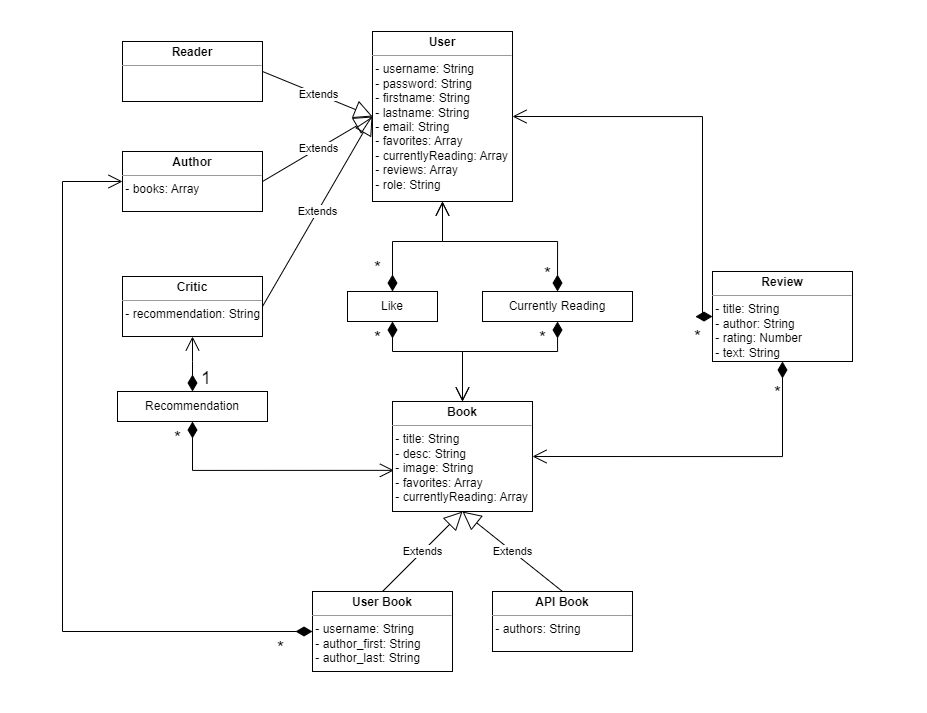

The diagram above was exported from draw.io. Its source (the exported page's mxGraphModel, read from the mxfile embedded in the PNG):
<mxGraphModel dx="1222" dy="674" grid="1" gridSize="10" guides="1" tooltips="1" connect="1" arrows="1" fold="1" page="1" pageScale="1" pageWidth="1200" pageHeight="1600" math="0" shadow="0">
  <root>
    <mxCell id="0" />
    <mxCell id="1" parent="0" />
    <mxCell id="sTonlDkrCWz8uclU1UZK-2" value="&lt;p style=&quot;margin:0px;margin-top:4px;text-align:center;&quot;&gt;&lt;b&gt;Reader&lt;/b&gt;&lt;/p&gt;&lt;hr size=&quot;1&quot;&gt;&lt;div style=&quot;height:2px;&quot;&gt;&lt;/div&gt;" style="verticalAlign=top;align=left;overflow=fill;fontSize=12;fontFamily=Helvetica;html=1;whiteSpace=wrap;" vertex="1" parent="1">
      <mxGeometry x="330" y="120" width="140" height="60" as="geometry" />
    </mxCell>
    <mxCell id="sTonlDkrCWz8uclU1UZK-3" value="&lt;p style=&quot;margin:0px;margin-top:4px;text-align:center;&quot;&gt;&lt;b&gt;Author&lt;/b&gt;&lt;/p&gt;&lt;hr size=&quot;1&quot;&gt;&lt;div style=&quot;height:2px;&quot;&gt;&amp;nbsp;- books: Array&lt;/div&gt;" style="verticalAlign=top;align=left;overflow=fill;fontSize=12;fontFamily=Helvetica;html=1;whiteSpace=wrap;" vertex="1" parent="1">
      <mxGeometry x="330" y="230" width="140" height="60" as="geometry" />
    </mxCell>
    <mxCell id="sTonlDkrCWz8uclU1UZK-4" value="&lt;p style=&quot;margin:0px;margin-top:4px;text-align:center;&quot;&gt;&lt;b&gt;Critic&lt;/b&gt;&lt;/p&gt;&lt;hr size=&quot;1&quot;&gt;&lt;div style=&quot;height:2px;&quot;&gt;&amp;nbsp;- recommendation: String&lt;/div&gt;" style="verticalAlign=top;align=left;overflow=fill;fontSize=12;fontFamily=Helvetica;html=1;whiteSpace=wrap;" vertex="1" parent="1">
      <mxGeometry x="330" y="355" width="140" height="60" as="geometry" />
    </mxCell>
    <mxCell id="sTonlDkrCWz8uclU1UZK-5" value="&lt;p style=&quot;margin:0px;margin-top:4px;text-align:center;&quot;&gt;&lt;b&gt;Book&lt;/b&gt;&lt;/p&gt;&lt;hr size=&quot;1&quot;&gt;&amp;nbsp;- title: String&lt;div style=&quot;height:2px;&quot;&gt;&amp;nbsp;- desc: String&lt;br&gt;&amp;nbsp;- image: String&lt;br&gt;&amp;nbsp;- favorites: Array&lt;br&gt;&amp;nbsp;- currentlyReading: Array&lt;br&gt;&lt;/div&gt;" style="verticalAlign=top;align=left;overflow=fill;fontSize=12;fontFamily=Helvetica;html=1;whiteSpace=wrap;" vertex="1" parent="1">
      <mxGeometry x="600" y="480" width="140" height="110" as="geometry" />
    </mxCell>
    <mxCell id="sTonlDkrCWz8uclU1UZK-7" value="&lt;p style=&quot;margin:0px;margin-top:4px;text-align:center;&quot;&gt;&lt;b&gt;User&lt;/b&gt;&lt;/p&gt;&lt;hr size=&quot;1&quot;&gt;&amp;nbsp;- username: String&lt;div style=&quot;height:2px;&quot;&gt;&amp;nbsp;- password: String&lt;br&gt;&amp;nbsp;- firstname: String&lt;br&gt;&amp;nbsp;- lastname: String&lt;br&gt;&amp;nbsp;- email: String&lt;br&gt;&amp;nbsp;- favorites: Array&lt;br&gt;&amp;nbsp;- currentlyReading: Array&lt;br&gt;&amp;nbsp;- reviews: Array&lt;br&gt;&amp;nbsp;- role: String&lt;br&gt;&lt;/div&gt;" style="verticalAlign=top;align=left;overflow=fill;fontSize=12;fontFamily=Helvetica;html=1;whiteSpace=wrap;" vertex="1" parent="1">
      <mxGeometry x="580" y="110" width="140" height="170" as="geometry" />
    </mxCell>
    <mxCell id="sTonlDkrCWz8uclU1UZK-8" value="Extends" style="endArrow=block;endSize=16;endFill=0;html=1;rounded=0;entryX=0;entryY=0.5;entryDx=0;entryDy=0;exitX=1;exitY=0.5;exitDx=0;exitDy=0;" edge="1" parent="1" source="sTonlDkrCWz8uclU1UZK-2" target="sTonlDkrCWz8uclU1UZK-7">
      <mxGeometry width="160" relative="1" as="geometry">
        <mxPoint x="480" y="49.5" as="sourcePoint" />
        <mxPoint x="640" y="49.5" as="targetPoint" />
      </mxGeometry>
    </mxCell>
    <mxCell id="sTonlDkrCWz8uclU1UZK-9" value="Extends" style="endArrow=block;endSize=16;endFill=0;html=1;rounded=0;entryX=0;entryY=0.5;entryDx=0;entryDy=0;exitX=1;exitY=0.5;exitDx=0;exitDy=0;" edge="1" parent="1" source="sTonlDkrCWz8uclU1UZK-3" target="sTonlDkrCWz8uclU1UZK-7">
      <mxGeometry width="160" relative="1" as="geometry">
        <mxPoint x="490" y="130" as="sourcePoint" />
        <mxPoint x="590" y="220.5" as="targetPoint" />
      </mxGeometry>
    </mxCell>
    <mxCell id="sTonlDkrCWz8uclU1UZK-10" value="Extends" style="endArrow=block;endSize=16;endFill=0;html=1;rounded=0;exitX=1;exitY=0.5;exitDx=0;exitDy=0;entryX=0;entryY=0.5;entryDx=0;entryDy=0;" edge="1" parent="1" source="sTonlDkrCWz8uclU1UZK-4" target="sTonlDkrCWz8uclU1UZK-7">
      <mxGeometry width="160" relative="1" as="geometry">
        <mxPoint x="500" y="69.5" as="sourcePoint" />
        <mxPoint x="600" y="210" as="targetPoint" />
      </mxGeometry>
    </mxCell>
    <mxCell id="sTonlDkrCWz8uclU1UZK-11" value="*" style="endArrow=open;html=1;endSize=12;startArrow=diamondThin;startSize=14;startFill=1;edgeStyle=orthogonalEdgeStyle;align=left;verticalAlign=top;rounded=0;labelPosition=right;verticalLabelPosition=bottom;fontSize=18;entryX=1;entryY=0.5;entryDx=0;entryDy=0;exitX=0.5;exitY=1;exitDx=0;exitDy=0;" edge="1" parent="1" source="sTonlDkrCWz8uclU1UZK-16" target="sTonlDkrCWz8uclU1UZK-5">
      <mxGeometry x="-0.9149" y="-10" relative="1" as="geometry">
        <mxPoint x="895" y="450" as="sourcePoint" />
        <mxPoint x="745" y="510" as="targetPoint" />
        <Array as="points">
          <mxPoint x="990" y="535" />
        </Array>
        <mxPoint as="offset" />
      </mxGeometry>
    </mxCell>
    <mxCell id="sTonlDkrCWz8uclU1UZK-14" value="*" style="endArrow=open;html=1;endSize=12;startArrow=diamondThin;startSize=14;startFill=1;edgeStyle=orthogonalEdgeStyle;align=right;verticalAlign=top;rounded=0;exitX=0;exitY=0.5;exitDx=0;exitDy=0;labelPosition=left;verticalLabelPosition=bottom;fontSize=18;entryX=1;entryY=0.5;entryDx=0;entryDy=0;" edge="1" parent="1" source="sTonlDkrCWz8uclU1UZK-16" target="sTonlDkrCWz8uclU1UZK-7">
      <mxGeometry x="-0.9437" y="-5" relative="1" as="geometry">
        <mxPoint x="825.0000000000002" y="395" as="sourcePoint" />
        <mxPoint x="635" y="450" as="targetPoint" />
        <Array as="points">
          <mxPoint x="910" y="395" />
          <mxPoint x="910" y="195" />
        </Array>
        <mxPoint x="-5" y="5" as="offset" />
      </mxGeometry>
    </mxCell>
    <mxCell id="sTonlDkrCWz8uclU1UZK-16" value="&lt;p style=&quot;margin:0px;margin-top:4px;text-align:center;&quot;&gt;&lt;b&gt;Review&lt;/b&gt;&lt;/p&gt;&lt;hr size=&quot;1&quot;&gt;&amp;nbsp;- title: String&lt;div style=&quot;height:2px;&quot;&gt;&amp;nbsp;- author: String&lt;br&gt;&amp;nbsp;- rating: Number&lt;br&gt;&amp;nbsp;- text: String&lt;br&gt;&lt;/div&gt;" style="verticalAlign=top;align=left;overflow=fill;fontSize=12;fontFamily=Helvetica;html=1;whiteSpace=wrap;" vertex="1" parent="1">
      <mxGeometry x="920" y="350" width="140" height="90" as="geometry" />
    </mxCell>
    <mxCell id="sTonlDkrCWz8uclU1UZK-18" value="&lt;p style=&quot;margin:0px;margin-top:4px;text-align:center;&quot;&gt;&lt;b&gt;API Book&lt;/b&gt;&lt;/p&gt;&lt;hr size=&quot;1&quot;&gt;&lt;div style=&quot;height:2px;&quot;&gt;&amp;nbsp;- authors: String&lt;/div&gt;" style="verticalAlign=top;align=left;overflow=fill;fontSize=12;fontFamily=Helvetica;html=1;whiteSpace=wrap;" vertex="1" parent="1">
      <mxGeometry x="700" y="670" width="140" height="60" as="geometry" />
    </mxCell>
    <mxCell id="sTonlDkrCWz8uclU1UZK-19" value="&lt;p style=&quot;margin:0px;margin-top:4px;text-align:center;&quot;&gt;&lt;b&gt;User Book&lt;/b&gt;&lt;/p&gt;&lt;hr size=&quot;1&quot;&gt;&amp;nbsp;- username: String&lt;br&gt;&lt;div style=&quot;height:2px;&quot;&gt;&amp;nbsp;- author_first: String&lt;br&gt;&amp;nbsp;- author_last: String&lt;/div&gt;" style="verticalAlign=top;align=left;overflow=fill;fontSize=12;fontFamily=Helvetica;html=1;whiteSpace=wrap;" vertex="1" parent="1">
      <mxGeometry x="520" y="670" width="140" height="80" as="geometry" />
    </mxCell>
    <mxCell id="sTonlDkrCWz8uclU1UZK-21" value="Like" style="html=1;whiteSpace=wrap;" vertex="1" parent="1">
      <mxGeometry x="555" y="370" width="90" height="30" as="geometry" />
    </mxCell>
    <mxCell id="sTonlDkrCWz8uclU1UZK-23" value="Currently Reading" style="html=1;whiteSpace=wrap;" vertex="1" parent="1">
      <mxGeometry x="690" y="370" width="150" height="30" as="geometry" />
    </mxCell>
    <mxCell id="sTonlDkrCWz8uclU1UZK-24" value="Extends" style="endArrow=block;endSize=16;endFill=0;html=1;rounded=0;exitX=0.5;exitY=0;exitDx=0;exitDy=0;entryX=0.5;entryY=1;entryDx=0;entryDy=0;" edge="1" parent="1" source="sTonlDkrCWz8uclU1UZK-19" target="sTonlDkrCWz8uclU1UZK-5">
      <mxGeometry width="160" relative="1" as="geometry">
        <mxPoint x="480" y="605" as="sourcePoint" />
        <mxPoint x="580" y="530" as="targetPoint" />
        <Array as="points" />
      </mxGeometry>
    </mxCell>
    <mxCell id="sTonlDkrCWz8uclU1UZK-25" value="Extends" style="endArrow=block;endSize=16;endFill=0;html=1;rounded=0;exitX=0.5;exitY=0;exitDx=0;exitDy=0;entryX=0.5;entryY=1;entryDx=0;entryDy=0;" edge="1" parent="1" source="sTonlDkrCWz8uclU1UZK-18" target="sTonlDkrCWz8uclU1UZK-5">
      <mxGeometry width="160" relative="1" as="geometry">
        <mxPoint x="660" y="660" as="sourcePoint" />
        <mxPoint x="740" y="620" as="targetPoint" />
        <Array as="points" />
      </mxGeometry>
    </mxCell>
    <mxCell id="sTonlDkrCWz8uclU1UZK-27" value="*" style="endArrow=open;html=1;endSize=12;startArrow=diamondThin;startSize=14;startFill=1;edgeStyle=orthogonalEdgeStyle;align=right;verticalAlign=top;rounded=0;labelPosition=left;verticalLabelPosition=bottom;fontSize=18;entryX=0.5;entryY=1;entryDx=0;entryDy=0;exitX=0.5;exitY=0;exitDx=0;exitDy=0;" edge="1" parent="1" source="sTonlDkrCWz8uclU1UZK-21" target="sTonlDkrCWz8uclU1UZK-7">
      <mxGeometry x="-0.4286" y="10" relative="1" as="geometry">
        <mxPoint x="600" y="350" as="sourcePoint" />
        <mxPoint x="480" y="320" as="targetPoint" />
        <Array as="points">
          <mxPoint x="600" y="320" />
          <mxPoint x="650" y="320" />
        </Array>
        <mxPoint as="offset" />
      </mxGeometry>
    </mxCell>
    <mxCell id="sTonlDkrCWz8uclU1UZK-28" value="*" style="endArrow=open;html=1;endSize=12;startArrow=diamondThin;startSize=14;startFill=1;edgeStyle=orthogonalEdgeStyle;align=right;verticalAlign=top;rounded=0;labelPosition=left;verticalLabelPosition=bottom;fontSize=18;exitX=0.5;exitY=0;exitDx=0;exitDy=0;entryX=0.5;entryY=1;entryDx=0;entryDy=0;" edge="1" parent="1" source="sTonlDkrCWz8uclU1UZK-23" target="sTonlDkrCWz8uclU1UZK-7">
      <mxGeometry x="-0.6756" y="5" relative="1" as="geometry">
        <mxPoint x="780" y="310" as="sourcePoint" />
        <mxPoint x="680" y="310" as="targetPoint" />
        <Array as="points">
          <mxPoint x="765" y="320" />
          <mxPoint x="650" y="320" />
        </Array>
        <mxPoint as="offset" />
      </mxGeometry>
    </mxCell>
    <mxCell id="sTonlDkrCWz8uclU1UZK-29" value="*" style="endArrow=open;html=1;endSize=12;startArrow=diamondThin;startSize=14;startFill=1;edgeStyle=orthogonalEdgeStyle;align=right;verticalAlign=top;rounded=0;labelPosition=left;verticalLabelPosition=bottom;fontSize=18;entryX=0.5;entryY=0;entryDx=0;entryDy=0;exitX=0.5;exitY=1;exitDx=0;exitDy=0;" edge="1" parent="1" source="sTonlDkrCWz8uclU1UZK-21" target="sTonlDkrCWz8uclU1UZK-5">
      <mxGeometry x="-1" y="-10" relative="1" as="geometry">
        <mxPoint x="590" y="450" as="sourcePoint" />
        <mxPoint x="645" y="380" as="targetPoint" />
        <Array as="points">
          <mxPoint x="600" y="430" />
          <mxPoint x="670" y="430" />
        </Array>
        <mxPoint as="offset" />
      </mxGeometry>
    </mxCell>
    <mxCell id="sTonlDkrCWz8uclU1UZK-30" value="*" style="endArrow=open;html=1;endSize=12;startArrow=diamondThin;startSize=14;startFill=1;edgeStyle=orthogonalEdgeStyle;align=right;verticalAlign=top;rounded=0;labelPosition=left;verticalLabelPosition=bottom;fontSize=18;exitX=0.5;exitY=1;exitDx=0;exitDy=0;" edge="1" parent="1" source="sTonlDkrCWz8uclU1UZK-23">
      <mxGeometry x="-1" y="-10" relative="1" as="geometry">
        <mxPoint x="780" y="420" as="sourcePoint" />
        <mxPoint x="670" y="480" as="targetPoint" />
        <Array as="points">
          <mxPoint x="765" y="430" />
          <mxPoint x="670" y="430" />
        </Array>
        <mxPoint as="offset" />
      </mxGeometry>
    </mxCell>
    <mxCell id="sTonlDkrCWz8uclU1UZK-33" value="Recommendation" style="html=1;whiteSpace=wrap;" vertex="1" parent="1">
      <mxGeometry x="325" y="470" width="150" height="30" as="geometry" />
    </mxCell>
    <mxCell id="sTonlDkrCWz8uclU1UZK-36" value="*" style="endArrow=open;html=1;endSize=12;startArrow=diamondThin;startSize=14;startFill=1;edgeStyle=orthogonalEdgeStyle;align=right;verticalAlign=top;rounded=0;labelPosition=left;verticalLabelPosition=bottom;fontSize=18;entryX=0.01;entryY=0.626;entryDx=0;entryDy=0;exitX=0.5;exitY=1;exitDx=0;exitDy=0;entryPerimeter=0;" edge="1" parent="1" source="sTonlDkrCWz8uclU1UZK-33" target="sTonlDkrCWz8uclU1UZK-5">
      <mxGeometry x="-1" y="-10" relative="1" as="geometry">
        <mxPoint x="405" y="550" as="sourcePoint" />
        <mxPoint x="475" y="630" as="targetPoint" />
        <Array as="points">
          <mxPoint x="400" y="549" />
        </Array>
        <mxPoint as="offset" />
      </mxGeometry>
    </mxCell>
    <mxCell id="sTonlDkrCWz8uclU1UZK-37" value="1" style="endArrow=open;html=1;endSize=12;startArrow=diamondThin;startSize=14;startFill=1;edgeStyle=orthogonalEdgeStyle;align=right;verticalAlign=top;rounded=0;labelPosition=left;verticalLabelPosition=bottom;fontSize=18;entryX=0.5;entryY=1;entryDx=0;entryDy=0;exitX=0.5;exitY=0;exitDx=0;exitDy=0;" edge="1" parent="1" source="sTonlDkrCWz8uclU1UZK-33" target="sTonlDkrCWz8uclU1UZK-4">
      <mxGeometry x="0.0909" y="-20" relative="1" as="geometry">
        <mxPoint x="510" y="420" as="sourcePoint" />
        <mxPoint x="580" y="500" as="targetPoint" />
        <Array as="points">
          <mxPoint x="400" y="440" />
          <mxPoint x="400" y="440" />
        </Array>
        <mxPoint y="-1" as="offset" />
      </mxGeometry>
    </mxCell>
    <mxCell id="sTonlDkrCWz8uclU1UZK-39" value="*" style="endArrow=open;html=1;endSize=12;startArrow=diamondThin;startSize=14;startFill=1;edgeStyle=orthogonalEdgeStyle;align=right;verticalAlign=top;rounded=0;exitX=0;exitY=0.5;exitDx=0;exitDy=0;labelPosition=left;verticalLabelPosition=bottom;fontSize=18;entryX=0;entryY=0.5;entryDx=0;entryDy=0;" edge="1" parent="1" source="sTonlDkrCWz8uclU1UZK-19" target="sTonlDkrCWz8uclU1UZK-3">
      <mxGeometry x="-0.9437" y="-5" relative="1" as="geometry">
        <mxPoint x="320" y="670" as="sourcePoint" />
        <mxPoint x="120" y="470" as="targetPoint" />
        <Array as="points">
          <mxPoint x="270" y="710" />
          <mxPoint x="270" y="260" />
        </Array>
        <mxPoint x="-5" y="5" as="offset" />
      </mxGeometry>
    </mxCell>
  </root>
</mxGraphModel>